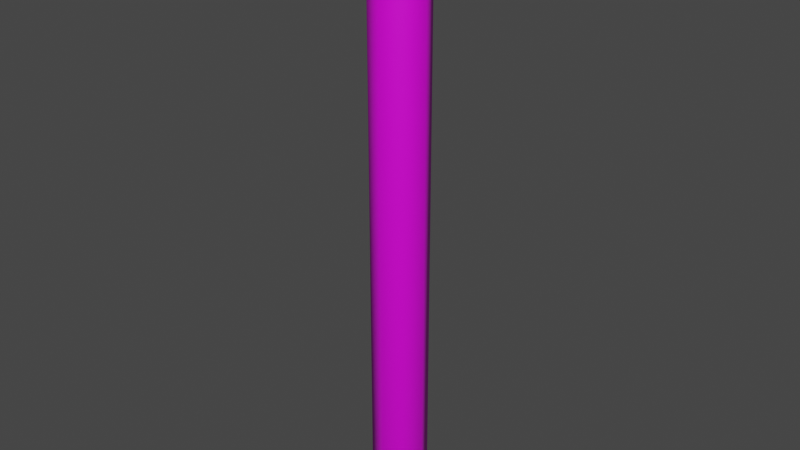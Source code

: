 # Source: model-vfx-boss-greater-buster-robot-death-laser.blend  (saved by Blender 3.1.7; exported with 4.5.12 LTS)
import bpy
from mathutils import Matrix  # noqa: F401  (used for matrix-valued properties, if any)

bpy.ops.wm.read_factory_settings(use_empty=True)
scene = bpy.context.scene
scene.name = 'Scene'

# ---- collections
col_collection = bpy.data.collections.new('Collection'); scene.collection.children.link(col_collection)

# ---- images (referenced by path relative to the original .blend; pixels are not part of the script)
import os
ASSET_DIR = os.environ.get("B2B_ASSET_DIR", "")  # directory of the original .blend (textures are referenced by path, not embedded)
HERE = os.path.dirname(os.path.abspath(__file__))  # packed textures are extracted next to this script under _unpacked/

def load_image(name, relpath, width, height, colorspace="sRGB"):
    """Load a texture the original file referenced (path relative to the .blend, or extracted next to this script)."""
    p = next((c for c in (os.path.join(HERE, relpath), os.path.join(ASSET_DIR, relpath)) if relpath and os.path.exists(c)), "")
    if p:
        img = bpy.data.images.load(p, check_existing=True)
        img.name = name
    else:  # same state as the original file: an image datablock whose file is absent (Cycles renders it pink)
        img = bpy.data.images.new(name, width, height)
        img.source = "FILE"
        img.filepath = "//" + (relpath or name)
    img.colorspace_settings.name = colorspace
    return img
img_untitled = load_image('Untitled', '', 1024, 1024, 'sRGB')

# ---- materials (node trees are filled in below, after node groups)
mat_material_fx_laser = bpy.data.materials.new('material_fx_laser')
mat_material_fx_laser.use_transparent_shadow = False

# ---- material node trees
mat_material_fx_laser.use_nodes = True; mat_material_fx_laser.node_tree.nodes.clear()
_N = mat_material_fx_laser.node_tree.nodes; _L = mat_material_fx_laser.node_tree.links
n0 = _N.new('ShaderNodeBsdfPrincipled'); n0.name = 'Principled BSDF'; n0.location = (10, 300)
n0.distribution = 'GGX'
n0.subsurface_method = 'RANDOM_WALK_SKIN'
n0.inputs[3].default_value = 1.45
n0.inputs[27].default_value = (0.0, 0.0, 0.0, 1.0)
n0.inputs[28].default_value = 1.0
n1 = _N.new('ShaderNodeOutputMaterial'); n1.name = 'Material Output'; n1.location = (300, 300)
n2 = _N.new('ShaderNodeTexImage'); n2.name = 'Image Texture'; n2.location = (-280, 280)
n2.image = img_untitled
_L.new(n0.outputs[0], n1.inputs[0])
_L.new(n2.outputs[0], n0.inputs[0])
n1.is_active_output = True

# ---- world
world_world = bpy.data.worlds.new('World'); scene.world = world_world
world_world.use_nodes = True; world_world.node_tree.nodes.clear()
_N = world_world.node_tree.nodes; _L = world_world.node_tree.links
n0 = _N.new('ShaderNodeOutputWorld'); n0.name = 'World Output'; n0.location = (300, 300)
n1 = _N.new('ShaderNodeBackground'); n1.name = 'Background'; n1.location = (10, 300)
n1.inputs[0].default_value = (0.05088, 0.05088, 0.05088, 1.0)
_L.new(n1.outputs[0], n0.inputs[0])
n0.is_active_output = True
world_world.color = (0.05088, 0.05088, 0.05088)
world_world.use_sun_shadow = False
world_world.sun_shadow_jitter_overblur = 0.0

# ---- meshes
me_cylinder = bpy.data.meshes.new('Cylinder')
me_cylinder.from_pydata([(1.441e-09, -11.42, -1.11), (1.441e-09, 11.8, -1.11), (0.7851, -11.42, -0.7851), (0.7851, 11.8, -0.7851), (1.11, -11.42, 3.555e-05), (1.11, 11.8, 1.79e-05), (0.7851, -11.42, 0.7852), (0.7851, 11.8, 0.7851), (-9.563e-08, -11.42, 1.11), (-9.563e-08, 11.8, 1.11), (-0.7851, -11.42, 0.7852), (-0.7851, 11.8, 0.7851), (-1.11, -11.42, 3.53e-05), (-1.11, 11.8, 1.765e-05), (-0.7851, -11.42, -0.7851), (-0.7851, 11.8, -0.7851), (-1.176e-08, -12.94, 3.677e-05)], [], [(0, 1, 3, 2), (2, 3, 5, 4), (4, 5, 7, 6), (6, 7, 9, 8), (8, 9, 11, 10), (10, 11, 13, 12), (12, 13, 15, 14), (14, 15, 1, 0), (4, 6, 16), (10, 12, 16), (6, 8, 16), (12, 14, 16), (2, 4, 16), (8, 10, 16), (14, 0, 16), (0, 2, 16)])
me_cylinder.polygons.foreach_set('use_smooth', [True] * 16)
_uv = me_cylinder.uv_layers.new(name='UVMap')
_uv.uv.foreach_set('vector', [0.07588, 0.1926, 0.9849, 0.1845, 0.9851, 0.2201, 0.0886, 0.226, 0.0886, 0.226, 0.9851, 0.2201, 0.9852, 0.2558, 0.09243, 0.2574, 0.09243, 0.2574, 0.9852, 0.2558, 0.9852, 0.2914, 0.08894, 0.2889, 0.08894, 0.2889, 0.9852, 0.2914, 0.9852, 0.3247, 0.07643, 0.3228, 0.07588, 0.02283, 0.9849, 0.01476, 0.9851, 0.05042, 0.0886, 0.05632, 0.0886, 0.05632, 0.9851, 0.05042, 0.9852, 0.08605, 0.09243, 0.08769, 0.09243, 0.08769, 0.9852, 0.08605, 0.9852, 0.1217, 0.08894, 0.1192, 0.08894, 0.1192, 0.9852, 0.1217, 0.9852, 0.155, 0.07643, 0.153, 0.09243, 0.2574, 0.08894, 0.2889, 0.01476, 0.2578, 0.0886, 0.05632, 0.09243, 0.08769, 0.01476, 0.08805, 0.08894, 0.2889, 0.07643, 0.3228, 0.01476, 0.2578, 0.09243, 0.08769, 0.08894, 0.1192, 0.01476, 0.08805, 0.0886, 0.226, 0.09243, 0.2574, 0.01476, 0.2578, 0.07588, 0.02283, 0.0886, 0.05632, 0.01476, 0.08805, 0.08894, 0.1192, 0.07643, 0.153, 0.01476, 0.08805, 0.07588, 0.1926, 0.0886, 0.226, 0.01476, 0.2578])
me_cylinder.materials.append(mat_material_fx_laser)
me_cylinder.use_remesh_fix_poles = True
me_cylinder.use_remesh_preserve_attributes = False
me_cylinder.update()

# ---- objects
ob_mesh = bpy.data.objects.new('mesh', me_cylinder)

# ---- transforms, parenting, visibility, modifiers, constraints
ob_mesh.location = (0.0, -3.084, 2.604)
ob_mesh.rotation_euler = (1.571, 0.0, 0.0)
ob_mesh.scale = (1.017, 1.017, 1.017)

# ---- collection membership
col_collection.objects.link(ob_mesh)

# ---- scene / render settings (as saved in the file)
scene.frame_start = 1; scene.frame_end = 250; scene.frame_set(1)
scene.render.engine = 'BLENDER_EEVEE_NEXT'
scene.cycles.sampling_pattern = 'TABULATED_SOBOL'
scene.cycles.use_light_tree = False
scene.view_settings.view_transform = 'Filmic'
bpy.context.view_layer.update()

# ---- added for rendering (the .blend has no active camera and no usable light): camera, sun
cam_auto = bpy.data.cameras.new('AutoCamera')
cam_auto.lens = 50.0
cam_auto.sensor_width = 36.0
cam_auto.clip_end = 1000.0
ob_auto_camera = bpy.data.objects.new('AutoCamera', cam_auto)
scene.collection.objects.link(ob_auto_camera)
ob_auto_camera.location = (23.4634, -31.2402, 20.7935)
ob_auto_camera.rotation_euler = (1.09748, -7.21219e-08, 0.694738)
scene.camera = ob_auto_camera
light_auto_sun = bpy.data.lights.new('AutoSun', 'SUN')
light_auto_sun.energy = 3.0
light_auto_sun.angle = 0.0523599
ob_auto_sun = bpy.data.objects.new('AutoSun', light_auto_sun)
scene.collection.objects.link(ob_auto_sun)
ob_auto_sun.rotation_euler = (0.872665, 0.174533, 0.523599)
bpy.context.view_layer.update()
